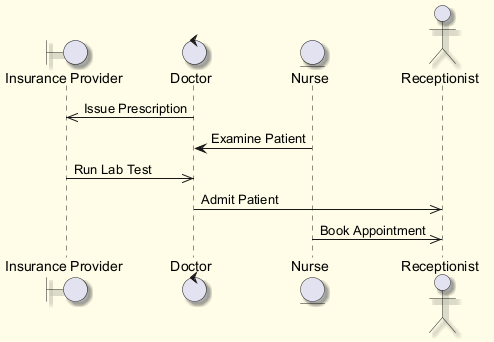

The diagram above was rendered by PlantUML. Its source (embedded in the PNG):
@startuml
skinparam backgroundColor #FFFDE7
skinparam classBackgroundColor #FFF9C4
skinparam classBorderColor #F57F17
skinparam shadowing true
boundary "Insurance Provider" as IP
control "Doctor" as D
entity "Nurse" as N
actor "Receptionist" as R
D ->> IP : Issue Prescription
N -> D : Examine Patient
IP ->> D : Run Lab Test
D ->> R : Admit Patient
N ->> R : Book Appointment
@enduml